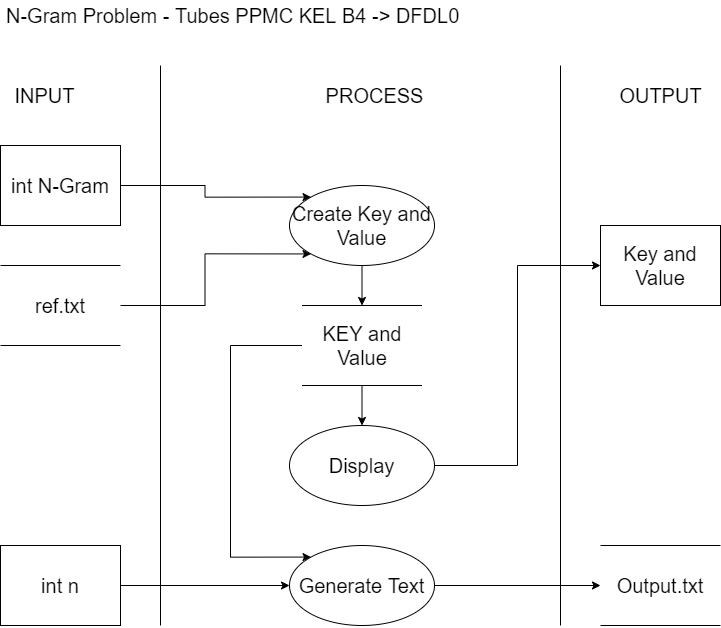

The diagram above was exported from draw.io. Its source (the exported page's mxGraphModel, read from the mxfile embedded in the PNG):
<mxGraphModel dx="1145" dy="642" grid="1" gridSize="10" guides="1" tooltips="1" connect="1" arrows="1" fold="1" page="1" pageScale="1" pageWidth="827" pageHeight="1169" math="0" shadow="0">
  <root>
    <mxCell id="WIyWlLk6GJQsqaUBKTNV-0" />
    <mxCell id="WIyWlLk6GJQsqaUBKTNV-1" parent="WIyWlLk6GJQsqaUBKTNV-0" />
    <mxCell id="nOszm-Bof7MtJ6RwHUil-0" value="&lt;font style=&quot;font-size: 20px&quot;&gt;N-Gram Problem - Tubes PPMC KEL B4 -&amp;gt; DFDL0&lt;/font&gt;" style="text;html=1;align=left;verticalAlign=middle;resizable=0;points=[];autosize=1;fontSize=20;" parent="WIyWlLk6GJQsqaUBKTNV-1" vertex="1">
      <mxGeometry x="44" y="15" width="470" height="30" as="geometry" />
    </mxCell>
    <mxCell id="nOszm-Bof7MtJ6RwHUil-1" value="&lt;font style=&quot;font-size: 20px&quot;&gt;INPUT&lt;/font&gt;" style="text;html=1;align=center;verticalAlign=middle;resizable=0;points=[];autosize=1;fontSize=20;" parent="WIyWlLk6GJQsqaUBKTNV-1" vertex="1">
      <mxGeometry x="44" y="95" width="80" height="30" as="geometry" />
    </mxCell>
    <mxCell id="nOszm-Bof7MtJ6RwHUil-2" value="&lt;span style=&quot;font-size: 20px&quot;&gt;PROCESS&lt;/span&gt;" style="text;html=1;align=center;verticalAlign=middle;resizable=0;points=[];autosize=1;fontSize=20;" parent="WIyWlLk6GJQsqaUBKTNV-1" vertex="1">
      <mxGeometry x="359" y="95" width="110" height="30" as="geometry" />
    </mxCell>
    <mxCell id="nOszm-Bof7MtJ6RwHUil-4" value="&lt;font style=&quot;font-size: 20px&quot;&gt;OUTPUT&lt;/font&gt;" style="text;html=1;align=center;verticalAlign=middle;resizable=0;points=[];autosize=1;fontSize=20;" parent="WIyWlLk6GJQsqaUBKTNV-1" vertex="1">
      <mxGeometry x="650" y="95" width="100" height="30" as="geometry" />
    </mxCell>
    <mxCell id="nOszm-Bof7MtJ6RwHUil-5" value="" style="endArrow=none;html=1;fontSize=20;" parent="WIyWlLk6GJQsqaUBKTNV-1" edge="1">
      <mxGeometry width="50" height="50" relative="1" as="geometry">
        <mxPoint x="200" y="640" as="sourcePoint" />
        <mxPoint x="200" y="80" as="targetPoint" />
      </mxGeometry>
    </mxCell>
    <mxCell id="nOszm-Bof7MtJ6RwHUil-16" style="edgeStyle=orthogonalEdgeStyle;rounded=0;orthogonalLoop=1;jettySize=auto;html=1;exitX=1;exitY=0.5;exitDx=0;exitDy=0;entryX=0;entryY=0;entryDx=0;entryDy=0;fontSize=20;" parent="WIyWlLk6GJQsqaUBKTNV-1" source="nOszm-Bof7MtJ6RwHUil-10" target="nOszm-Bof7MtJ6RwHUil-15" edge="1">
      <mxGeometry relative="1" as="geometry" />
    </mxCell>
    <mxCell id="nOszm-Bof7MtJ6RwHUil-10" value="int N-Gram" style="rounded=0;whiteSpace=wrap;html=1;align=center;fontSize=20;" parent="WIyWlLk6GJQsqaUBKTNV-1" vertex="1">
      <mxGeometry x="40" y="160" width="120" height="80" as="geometry" />
    </mxCell>
    <mxCell id="nOszm-Bof7MtJ6RwHUil-27" style="edgeStyle=orthogonalEdgeStyle;rounded=0;orthogonalLoop=1;jettySize=auto;html=1;exitX=1;exitY=0.5;exitDx=0;exitDy=0;entryX=0;entryY=0.5;entryDx=0;entryDy=0;fontSize=20;" parent="WIyWlLk6GJQsqaUBKTNV-1" source="nOszm-Bof7MtJ6RwHUil-11" target="nOszm-Bof7MtJ6RwHUil-24" edge="1">
      <mxGeometry relative="1" as="geometry" />
    </mxCell>
    <mxCell id="nOszm-Bof7MtJ6RwHUil-11" value="int n" style="rounded=0;whiteSpace=wrap;html=1;align=center;fontSize=20;" parent="WIyWlLk6GJQsqaUBKTNV-1" vertex="1">
      <mxGeometry x="40" y="560" width="120" height="80" as="geometry" />
    </mxCell>
    <mxCell id="nOszm-Bof7MtJ6RwHUil-17" style="edgeStyle=orthogonalEdgeStyle;rounded=0;orthogonalLoop=1;jettySize=auto;html=1;exitX=1;exitY=0.5;exitDx=0;exitDy=0;entryX=0;entryY=1;entryDx=0;entryDy=0;fontSize=20;" parent="WIyWlLk6GJQsqaUBKTNV-1" source="nOszm-Bof7MtJ6RwHUil-12" target="nOszm-Bof7MtJ6RwHUil-15" edge="1">
      <mxGeometry relative="1" as="geometry" />
    </mxCell>
    <mxCell id="nOszm-Bof7MtJ6RwHUil-12" value="ref.txt" style="shape=partialRectangle;whiteSpace=wrap;html=1;left=0;right=0;fillColor=none;align=center;fontSize=20;" parent="WIyWlLk6GJQsqaUBKTNV-1" vertex="1">
      <mxGeometry x="40" y="280" width="120" height="80" as="geometry" />
    </mxCell>
    <mxCell id="nOszm-Bof7MtJ6RwHUil-13" value="" style="endArrow=none;html=1;fontSize=20;" parent="WIyWlLk6GJQsqaUBKTNV-1" edge="1">
      <mxGeometry width="50" height="50" relative="1" as="geometry">
        <mxPoint x="600" y="640" as="sourcePoint" />
        <mxPoint x="600" y="80" as="targetPoint" />
      </mxGeometry>
    </mxCell>
    <mxCell id="nOszm-Bof7MtJ6RwHUil-14" value="Key and Value" style="rounded=0;whiteSpace=wrap;html=1;align=center;fontSize=20;" parent="WIyWlLk6GJQsqaUBKTNV-1" vertex="1">
      <mxGeometry x="640" y="240" width="120" height="80" as="geometry" />
    </mxCell>
    <mxCell id="nOszm-Bof7MtJ6RwHUil-20" style="edgeStyle=orthogonalEdgeStyle;rounded=0;orthogonalLoop=1;jettySize=auto;html=1;exitX=0.5;exitY=1;exitDx=0;exitDy=0;entryX=0.5;entryY=0;entryDx=0;entryDy=0;fontSize=20;" parent="WIyWlLk6GJQsqaUBKTNV-1" source="nOszm-Bof7MtJ6RwHUil-15" target="nOszm-Bof7MtJ6RwHUil-19" edge="1">
      <mxGeometry relative="1" as="geometry" />
    </mxCell>
    <mxCell id="nOszm-Bof7MtJ6RwHUil-15" value="Create Key and Value" style="ellipse;whiteSpace=wrap;html=1;align=center;fontSize=20;" parent="WIyWlLk6GJQsqaUBKTNV-1" vertex="1">
      <mxGeometry x="329" y="200" width="145" height="80" as="geometry" />
    </mxCell>
    <mxCell id="nOszm-Bof7MtJ6RwHUil-22" style="edgeStyle=orthogonalEdgeStyle;rounded=0;orthogonalLoop=1;jettySize=auto;html=1;exitX=0.5;exitY=1;exitDx=0;exitDy=0;entryX=0.5;entryY=0;entryDx=0;entryDy=0;fontSize=20;" parent="WIyWlLk6GJQsqaUBKTNV-1" source="nOszm-Bof7MtJ6RwHUil-19" target="nOszm-Bof7MtJ6RwHUil-21" edge="1">
      <mxGeometry relative="1" as="geometry" />
    </mxCell>
    <mxCell id="nOszm-Bof7MtJ6RwHUil-26" style="edgeStyle=orthogonalEdgeStyle;rounded=0;orthogonalLoop=1;jettySize=auto;html=1;exitX=0;exitY=0.5;exitDx=0;exitDy=0;entryX=0;entryY=0;entryDx=0;entryDy=0;fontSize=20;" parent="WIyWlLk6GJQsqaUBKTNV-1" source="nOszm-Bof7MtJ6RwHUil-19" target="nOszm-Bof7MtJ6RwHUil-24" edge="1">
      <mxGeometry relative="1" as="geometry">
        <Array as="points">
          <mxPoint x="270" y="360" />
          <mxPoint x="270" y="572" />
        </Array>
      </mxGeometry>
    </mxCell>
    <mxCell id="nOszm-Bof7MtJ6RwHUil-19" value="KEY and Value" style="shape=partialRectangle;whiteSpace=wrap;html=1;left=0;right=0;fillColor=none;align=center;fontSize=20;" parent="WIyWlLk6GJQsqaUBKTNV-1" vertex="1">
      <mxGeometry x="341.5" y="320" width="120" height="80" as="geometry" />
    </mxCell>
    <mxCell id="nOszm-Bof7MtJ6RwHUil-23" style="edgeStyle=orthogonalEdgeStyle;rounded=0;orthogonalLoop=1;jettySize=auto;html=1;exitX=1;exitY=0.5;exitDx=0;exitDy=0;entryX=0;entryY=0.5;entryDx=0;entryDy=0;fontSize=20;" parent="WIyWlLk6GJQsqaUBKTNV-1" source="nOszm-Bof7MtJ6RwHUil-21" target="nOszm-Bof7MtJ6RwHUil-14" edge="1">
      <mxGeometry relative="1" as="geometry" />
    </mxCell>
    <mxCell id="nOszm-Bof7MtJ6RwHUil-21" value="Display" style="ellipse;whiteSpace=wrap;html=1;align=center;fontSize=20;" parent="WIyWlLk6GJQsqaUBKTNV-1" vertex="1">
      <mxGeometry x="329" y="440" width="145" height="80" as="geometry" />
    </mxCell>
    <mxCell id="nOszm-Bof7MtJ6RwHUil-29" style="edgeStyle=orthogonalEdgeStyle;rounded=0;orthogonalLoop=1;jettySize=auto;html=1;exitX=1;exitY=0.5;exitDx=0;exitDy=0;entryX=0;entryY=0.5;entryDx=0;entryDy=0;fontSize=20;" parent="WIyWlLk6GJQsqaUBKTNV-1" source="nOszm-Bof7MtJ6RwHUil-24" target="nOszm-Bof7MtJ6RwHUil-28" edge="1">
      <mxGeometry relative="1" as="geometry" />
    </mxCell>
    <mxCell id="nOszm-Bof7MtJ6RwHUil-24" value="Generate Text" style="ellipse;whiteSpace=wrap;html=1;align=center;fontSize=20;" parent="WIyWlLk6GJQsqaUBKTNV-1" vertex="1">
      <mxGeometry x="329" y="560" width="145" height="80" as="geometry" />
    </mxCell>
    <mxCell id="nOszm-Bof7MtJ6RwHUil-28" value="Output.txt" style="shape=partialRectangle;whiteSpace=wrap;html=1;left=0;right=0;fillColor=none;align=center;fontSize=20;" parent="WIyWlLk6GJQsqaUBKTNV-1" vertex="1">
      <mxGeometry x="640" y="560" width="120" height="80" as="geometry" />
    </mxCell>
  </root>
</mxGraphModel>